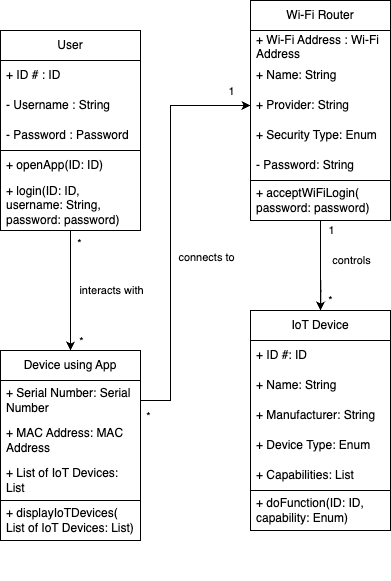

The diagram above was exported from draw.io. Its source (the exported page's mxGraphModel, read from the mxfile embedded in the PNG):
<mxGraphModel dx="364" dy="1086" grid="1" gridSize="10" guides="1" tooltips="1" connect="1" arrows="1" fold="1" page="0" pageScale="1" pageWidth="850" pageHeight="1100" math="0" shadow="0">
  <root>
    <mxCell id="0" />
    <mxCell id="1" parent="0" />
    <mxCell id="1GrpZ57G0_wRv9wfpys--1" value="User" style="swimlane;fontStyle=0;childLayout=stackLayout;horizontal=1;startSize=30;horizontalStack=0;resizeParent=1;resizeParentMax=0;resizeLast=0;collapsible=1;marginBottom=0;whiteSpace=wrap;html=1;" parent="1" vertex="1">
      <mxGeometry x="160" y="20" width="140" height="120" as="geometry" />
    </mxCell>
    <mxCell id="1GrpZ57G0_wRv9wfpys--2" value="+ ID # : ID" style="text;strokeColor=none;fillColor=none;align=left;verticalAlign=middle;spacingLeft=4;spacingRight=4;overflow=hidden;points=[[0,0.5],[1,0.5]];portConstraint=eastwest;rotatable=0;whiteSpace=wrap;html=1;" parent="1GrpZ57G0_wRv9wfpys--1" vertex="1">
      <mxGeometry y="30" width="140" height="30" as="geometry" />
    </mxCell>
    <mxCell id="1GrpZ57G0_wRv9wfpys--3" value="- Username : String" style="text;strokeColor=none;fillColor=none;align=left;verticalAlign=middle;spacingLeft=4;spacingRight=4;overflow=hidden;points=[[0,0.5],[1,0.5]];portConstraint=eastwest;rotatable=0;whiteSpace=wrap;html=1;" parent="1GrpZ57G0_wRv9wfpys--1" vertex="1">
      <mxGeometry y="60" width="140" height="30" as="geometry" />
    </mxCell>
    <mxCell id="1GrpZ57G0_wRv9wfpys--4" value="- Password : Password" style="text;strokeColor=none;fillColor=none;align=left;verticalAlign=middle;spacingLeft=4;spacingRight=4;overflow=hidden;points=[[0,0.5],[1,0.5]];portConstraint=eastwest;rotatable=0;whiteSpace=wrap;html=1;" parent="1GrpZ57G0_wRv9wfpys--1" vertex="1">
      <mxGeometry y="90" width="140" height="30" as="geometry" />
    </mxCell>
    <mxCell id="1GrpZ57G0_wRv9wfpys--22" value="*" style="edgeStyle=orthogonalEdgeStyle;rounded=0;orthogonalLoop=1;jettySize=auto;html=1;entryX=0.5;entryY=0;entryDx=0;entryDy=0;exitX=0.499;exitY=0.98;exitDx=0;exitDy=0;exitPerimeter=0;" parent="1" target="1GrpZ57G0_wRv9wfpys--13" edge="1">
      <mxGeometry x="0.5168" y="10" relative="1" as="geometry">
        <mxPoint as="offset" />
        <mxPoint x="479.86" y="259" as="sourcePoint" />
      </mxGeometry>
    </mxCell>
    <mxCell id="1GrpZ57G0_wRv9wfpys--24" value="controls" style="edgeLabel;html=1;align=center;verticalAlign=middle;resizable=0;points=[];" parent="1GrpZ57G0_wRv9wfpys--22" connectable="0" vertex="1">
      <mxGeometry x="0.219" y="-5" relative="1" as="geometry">
        <mxPoint x="35" y="-34" as="offset" />
      </mxGeometry>
    </mxCell>
    <mxCell id="1GrpZ57G0_wRv9wfpys--25" value="1" style="edgeLabel;html=1;align=center;verticalAlign=middle;resizable=0;points=[];" parent="1GrpZ57G0_wRv9wfpys--22" connectable="0" vertex="1">
      <mxGeometry x="-0.5048" relative="1" as="geometry">
        <mxPoint x="10" y="-49" as="offset" />
      </mxGeometry>
    </mxCell>
    <mxCell id="1GrpZ57G0_wRv9wfpys--9" value="Wi-Fi Router" style="swimlane;fontStyle=0;childLayout=stackLayout;horizontal=1;startSize=30;horizontalStack=0;resizeParent=1;resizeParentMax=0;resizeLast=0;collapsible=1;marginBottom=0;whiteSpace=wrap;html=1;" parent="1" vertex="1">
      <mxGeometry x="410" y="-10" width="140" height="180" as="geometry" />
    </mxCell>
    <mxCell id="1GrpZ57G0_wRv9wfpys--10" value="+ Wi-Fi Address : Wi-Fi Address" style="text;strokeColor=none;fillColor=none;align=left;verticalAlign=middle;spacingLeft=4;spacingRight=4;overflow=hidden;points=[[0,0.5],[1,0.5]];portConstraint=eastwest;rotatable=0;whiteSpace=wrap;html=1;" parent="1GrpZ57G0_wRv9wfpys--9" vertex="1">
      <mxGeometry y="30" width="140" height="30" as="geometry" />
    </mxCell>
    <mxCell id="1GrpZ57G0_wRv9wfpys--11" value="+ Name: String" style="text;strokeColor=none;fillColor=none;align=left;verticalAlign=middle;spacingLeft=4;spacingRight=4;overflow=hidden;points=[[0,0.5],[1,0.5]];portConstraint=eastwest;rotatable=0;whiteSpace=wrap;html=1;" parent="1GrpZ57G0_wRv9wfpys--9" vertex="1">
      <mxGeometry y="60" width="140" height="30" as="geometry" />
    </mxCell>
    <mxCell id="1GrpZ57G0_wRv9wfpys--12" value="+ Provider: String" style="text;strokeColor=none;fillColor=none;align=left;verticalAlign=middle;spacingLeft=4;spacingRight=4;overflow=hidden;points=[[0,0.5],[1,0.5]];portConstraint=eastwest;rotatable=0;whiteSpace=wrap;html=1;" parent="1GrpZ57G0_wRv9wfpys--9" vertex="1">
      <mxGeometry y="90" width="140" height="30" as="geometry" />
    </mxCell>
    <mxCell id="1GrpZ57G0_wRv9wfpys--28" value="+ Security Type: Enum" style="text;strokeColor=none;fillColor=none;align=left;verticalAlign=middle;spacingLeft=4;spacingRight=4;overflow=hidden;points=[[0,0.5],[1,0.5]];portConstraint=eastwest;rotatable=0;whiteSpace=wrap;html=1;" parent="1GrpZ57G0_wRv9wfpys--9" vertex="1">
      <mxGeometry y="120" width="140" height="30" as="geometry" />
    </mxCell>
    <mxCell id="86EewQmdiIM1CbnZFkHl-24" value="- Password: String" style="text;strokeColor=none;fillColor=none;align=left;verticalAlign=middle;spacingLeft=4;spacingRight=4;overflow=hidden;points=[[0,0.5],[1,0.5]];portConstraint=eastwest;rotatable=0;whiteSpace=wrap;html=1;" parent="1GrpZ57G0_wRv9wfpys--9" vertex="1">
      <mxGeometry y="150" width="140" height="30" as="geometry" />
    </mxCell>
    <mxCell id="1GrpZ57G0_wRv9wfpys--13" value="IoT Device" style="swimlane;fontStyle=0;childLayout=stackLayout;horizontal=1;startSize=30;horizontalStack=0;resizeParent=1;resizeParentMax=0;resizeLast=0;collapsible=1;marginBottom=0;whiteSpace=wrap;html=1;" parent="1" vertex="1">
      <mxGeometry x="410" y="300" width="140" height="220" as="geometry" />
    </mxCell>
    <mxCell id="1GrpZ57G0_wRv9wfpys--14" value="+ ID #: ID" style="text;strokeColor=none;fillColor=none;align=left;verticalAlign=middle;spacingLeft=4;spacingRight=4;overflow=hidden;points=[[0,0.5],[1,0.5]];portConstraint=eastwest;rotatable=0;whiteSpace=wrap;html=1;" parent="1GrpZ57G0_wRv9wfpys--13" vertex="1">
      <mxGeometry y="30" width="140" height="30" as="geometry" />
    </mxCell>
    <mxCell id="1GrpZ57G0_wRv9wfpys--29" value="+ Name: String" style="text;strokeColor=none;fillColor=none;align=left;verticalAlign=middle;spacingLeft=4;spacingRight=4;overflow=hidden;points=[[0,0.5],[1,0.5]];portConstraint=eastwest;rotatable=0;whiteSpace=wrap;html=1;" parent="1GrpZ57G0_wRv9wfpys--13" vertex="1">
      <mxGeometry y="60" width="140" height="30" as="geometry" />
    </mxCell>
    <mxCell id="86EewQmdiIM1CbnZFkHl-31" value="+ Manufacturer: String" style="text;strokeColor=none;fillColor=none;align=left;verticalAlign=middle;spacingLeft=4;spacingRight=4;overflow=hidden;points=[[0,0.5],[1,0.5]];portConstraint=eastwest;rotatable=0;whiteSpace=wrap;html=1;" parent="1GrpZ57G0_wRv9wfpys--13" vertex="1">
      <mxGeometry y="90" width="140" height="30" as="geometry" />
    </mxCell>
    <mxCell id="1GrpZ57G0_wRv9wfpys--15" value="+ Device Type: Enum" style="text;strokeColor=none;fillColor=none;align=left;verticalAlign=middle;spacingLeft=4;spacingRight=4;overflow=hidden;points=[[0,0.5],[1,0.5]];portConstraint=eastwest;rotatable=0;whiteSpace=wrap;html=1;" parent="1GrpZ57G0_wRv9wfpys--13" vertex="1">
      <mxGeometry y="120" width="140" height="30" as="geometry" />
    </mxCell>
    <mxCell id="1GrpZ57G0_wRv9wfpys--16" value="+ Capabilities: List" style="text;strokeColor=none;fillColor=none;align=left;verticalAlign=middle;spacingLeft=4;spacingRight=4;overflow=hidden;points=[[0,0.5],[1,0.5]];portConstraint=eastwest;rotatable=0;whiteSpace=wrap;html=1;" parent="1GrpZ57G0_wRv9wfpys--13" vertex="1">
      <mxGeometry y="150" width="140" height="30" as="geometry" />
    </mxCell>
    <mxCell id="86EewQmdiIM1CbnZFkHl-17" value="" style="swimlane;fontStyle=0;childLayout=stackLayout;horizontal=1;startSize=0;horizontalStack=0;resizeParent=1;resizeParentMax=0;resizeLast=0;collapsible=1;marginBottom=0;whiteSpace=wrap;html=1;" parent="1GrpZ57G0_wRv9wfpys--13" vertex="1">
      <mxGeometry y="180" width="140" height="40" as="geometry" />
    </mxCell>
    <mxCell id="86EewQmdiIM1CbnZFkHl-18" value="+ doFunction(ID: ID, capability: Enum)" style="text;strokeColor=none;fillColor=none;align=left;verticalAlign=middle;spacingLeft=4;spacingRight=4;overflow=hidden;points=[[0,0.5],[1,0.5]];portConstraint=eastwest;rotatable=0;whiteSpace=wrap;html=1;" parent="86EewQmdiIM1CbnZFkHl-17" vertex="1">
      <mxGeometry width="140" height="40" as="geometry" />
    </mxCell>
    <mxCell id="1GrpZ57G0_wRv9wfpys--21" style="edgeStyle=orthogonalEdgeStyle;rounded=0;orthogonalLoop=1;jettySize=auto;html=1;exitX=1;exitY=0.5;exitDx=0;exitDy=0;" parent="1" source="1GrpZ57G0_wRv9wfpys--7" edge="1">
      <mxGeometry relative="1" as="geometry">
        <mxPoint x="410" y="95" as="targetPoint" />
        <Array as="points">
          <mxPoint x="330" y="390" />
          <mxPoint x="330" y="95" />
        </Array>
      </mxGeometry>
    </mxCell>
    <mxCell id="1GrpZ57G0_wRv9wfpys--23" value="connects to" style="edgeLabel;html=1;align=center;verticalAlign=middle;resizable=0;points=[];" parent="1GrpZ57G0_wRv9wfpys--21" connectable="0" vertex="1">
      <mxGeometry x="0.0424" y="-1" relative="1" as="geometry">
        <mxPoint x="34" y="37" as="offset" />
      </mxGeometry>
    </mxCell>
    <mxCell id="1GrpZ57G0_wRv9wfpys--26" value="*" style="edgeLabel;html=1;align=center;verticalAlign=middle;resizable=0;points=[];" parent="1GrpZ57G0_wRv9wfpys--21" connectable="0" vertex="1">
      <mxGeometry x="-0.8545" y="-2" relative="1" as="geometry">
        <mxPoint x="-22" y="13" as="offset" />
      </mxGeometry>
    </mxCell>
    <mxCell id="1GrpZ57G0_wRv9wfpys--27" value="1" style="edgeLabel;html=1;align=center;verticalAlign=middle;resizable=0;points=[];" parent="1GrpZ57G0_wRv9wfpys--21" connectable="0" vertex="1">
      <mxGeometry x="0.4869" y="-2" relative="1" as="geometry">
        <mxPoint x="58" y="-39" as="offset" />
      </mxGeometry>
    </mxCell>
    <mxCell id="86EewQmdiIM1CbnZFkHl-23" value="" style="edgeStyle=orthogonalEdgeStyle;rounded=0;orthogonalLoop=1;jettySize=auto;html=1;entryX=0.5;entryY=0;entryDx=0;entryDy=0;" parent="1" source="86EewQmdiIM1CbnZFkHl-6" target="1GrpZ57G0_wRv9wfpys--5" edge="1">
      <mxGeometry relative="1" as="geometry" />
    </mxCell>
    <mxCell id="86EewQmdiIM1CbnZFkHl-6" value="" style="swimlane;fontStyle=0;childLayout=stackLayout;horizontal=1;startSize=0;horizontalStack=0;resizeParent=1;resizeParentMax=0;resizeLast=0;collapsible=1;marginBottom=0;whiteSpace=wrap;html=1;" parent="1" vertex="1">
      <mxGeometry x="160" y="140" width="140" height="80" as="geometry" />
    </mxCell>
    <mxCell id="86EewQmdiIM1CbnZFkHl-7" value="+ openApp(ID: ID)" style="text;strokeColor=none;fillColor=none;align=left;verticalAlign=middle;spacingLeft=4;spacingRight=4;overflow=hidden;points=[[0,0.5],[1,0.5]];portConstraint=eastwest;rotatable=0;whiteSpace=wrap;html=1;" parent="86EewQmdiIM1CbnZFkHl-6" vertex="1">
      <mxGeometry width="140" height="30" as="geometry" />
    </mxCell>
    <mxCell id="86EewQmdiIM1CbnZFkHl-8" value="+ login(ID: ID, username: String, password: password)" style="text;strokeColor=none;fillColor=none;align=left;verticalAlign=middle;spacingLeft=4;spacingRight=4;overflow=hidden;points=[[0,0.5],[1,0.5]];portConstraint=eastwest;rotatable=0;whiteSpace=wrap;html=1;" parent="86EewQmdiIM1CbnZFkHl-6" vertex="1">
      <mxGeometry y="30" width="140" height="50" as="geometry" />
    </mxCell>
    <mxCell id="86EewQmdiIM1CbnZFkHl-25" style="edgeStyle=orthogonalEdgeStyle;rounded=0;orthogonalLoop=1;jettySize=auto;html=1;entryX=0.5;entryY=0;entryDx=0;entryDy=0;" parent="1" source="86EewQmdiIM1CbnZFkHl-14" target="1GrpZ57G0_wRv9wfpys--13" edge="1">
      <mxGeometry relative="1" as="geometry" />
    </mxCell>
    <mxCell id="86EewQmdiIM1CbnZFkHl-14" value="" style="swimlane;fontStyle=0;childLayout=stackLayout;horizontal=1;startSize=0;horizontalStack=0;resizeParent=1;resizeParentMax=0;resizeLast=0;collapsible=1;marginBottom=0;whiteSpace=wrap;html=1;" parent="1" vertex="1">
      <mxGeometry x="410" y="170" width="140" height="40" as="geometry" />
    </mxCell>
    <mxCell id="86EewQmdiIM1CbnZFkHl-15" value="+ acceptWiFiLogin( password: password)" style="text;strokeColor=none;fillColor=none;align=left;verticalAlign=middle;spacingLeft=4;spacingRight=4;overflow=hidden;points=[[0,0.5],[1,0.5]];portConstraint=eastwest;rotatable=0;whiteSpace=wrap;html=1;" parent="86EewQmdiIM1CbnZFkHl-14" vertex="1">
      <mxGeometry width="140" height="40" as="geometry" />
    </mxCell>
    <mxCell id="86EewQmdiIM1CbnZFkHl-20" value="" style="group" parent="1" connectable="0" vertex="1">
      <mxGeometry x="160" y="340" width="140" height="230" as="geometry" />
    </mxCell>
    <mxCell id="1GrpZ57G0_wRv9wfpys--5" value="Device using App" style="swimlane;fontStyle=0;childLayout=stackLayout;horizontal=1;startSize=30;horizontalStack=0;resizeParent=1;resizeParentMax=0;resizeLast=0;collapsible=1;marginBottom=0;whiteSpace=wrap;html=1;" parent="86EewQmdiIM1CbnZFkHl-20" vertex="1">
      <mxGeometry width="140" height="150" as="geometry" />
    </mxCell>
    <mxCell id="1GrpZ57G0_wRv9wfpys--7" value="+ Serial Number: Serial Number" style="text;strokeColor=none;fillColor=none;align=left;verticalAlign=middle;spacingLeft=4;spacingRight=4;overflow=hidden;points=[[0,0.5],[1,0.5]];portConstraint=eastwest;rotatable=0;whiteSpace=wrap;html=1;" parent="1GrpZ57G0_wRv9wfpys--5" vertex="1">
      <mxGeometry y="30" width="140" height="40" as="geometry" />
    </mxCell>
    <mxCell id="1GrpZ57G0_wRv9wfpys--8" value="+ MAC Address: MAC Address" style="text;strokeColor=none;fillColor=none;align=left;verticalAlign=middle;spacingLeft=4;spacingRight=4;overflow=hidden;points=[[0,0.5],[1,0.5]];portConstraint=eastwest;rotatable=0;whiteSpace=wrap;html=1;" parent="1GrpZ57G0_wRv9wfpys--5" vertex="1">
      <mxGeometry y="70" width="140" height="40" as="geometry" />
    </mxCell>
    <mxCell id="86EewQmdiIM1CbnZFkHl-32" value="+ List of IoT Devices: List" style="text;strokeColor=none;fillColor=none;align=left;verticalAlign=middle;spacingLeft=4;spacingRight=4;overflow=hidden;points=[[0,0.5],[1,0.5]];portConstraint=eastwest;rotatable=0;whiteSpace=wrap;html=1;" parent="1GrpZ57G0_wRv9wfpys--5" vertex="1">
      <mxGeometry y="110" width="140" height="40" as="geometry" />
    </mxCell>
    <mxCell id="86EewQmdiIM1CbnZFkHl-33" value="" style="swimlane;fontStyle=0;childLayout=stackLayout;horizontal=1;startSize=0;horizontalStack=0;resizeParent=1;resizeParentMax=0;resizeLast=0;collapsible=1;marginBottom=0;whiteSpace=wrap;html=1;" parent="86EewQmdiIM1CbnZFkHl-20" vertex="1">
      <mxGeometry y="150" width="140" height="40" as="geometry" />
    </mxCell>
    <mxCell id="86EewQmdiIM1CbnZFkHl-34" value="+ displayIoTDevices( List of IoT Devices: List)" style="text;strokeColor=none;fillColor=none;align=left;verticalAlign=middle;spacingLeft=4;spacingRight=4;overflow=hidden;points=[[0,0.5],[1,0.5]];portConstraint=eastwest;rotatable=0;whiteSpace=wrap;html=1;" parent="86EewQmdiIM1CbnZFkHl-33" vertex="1">
      <mxGeometry width="140" height="40" as="geometry" />
    </mxCell>
    <mxCell id="86EewQmdiIM1CbnZFkHl-28" value="interacts with" style="edgeLabel;html=1;align=center;verticalAlign=middle;resizable=0;points=[];" parent="1" connectable="0" vertex="1">
      <mxGeometry x="270.0104609061565" y="279.9955533775342" as="geometry" />
    </mxCell>
    <mxCell id="86EewQmdiIM1CbnZFkHl-29" value="*" style="edgeLabel;html=1;align=center;verticalAlign=middle;resizable=0;points=[];" parent="1" connectable="0" vertex="1">
      <mxGeometry x="240.01753902638427" y="240.00481394754377" as="geometry">
        <mxPoint x="-2" y="-8" as="offset" />
      </mxGeometry>
    </mxCell>
    <mxCell id="86EewQmdiIM1CbnZFkHl-30" value="*" style="edgeLabel;html=1;align=center;verticalAlign=middle;resizable=0;points=[];" parent="1" connectable="0" vertex="1">
      <mxGeometry x="240.01354746355793" y="330.0014780232185" as="geometry" />
    </mxCell>
  </root>
</mxGraphModel>